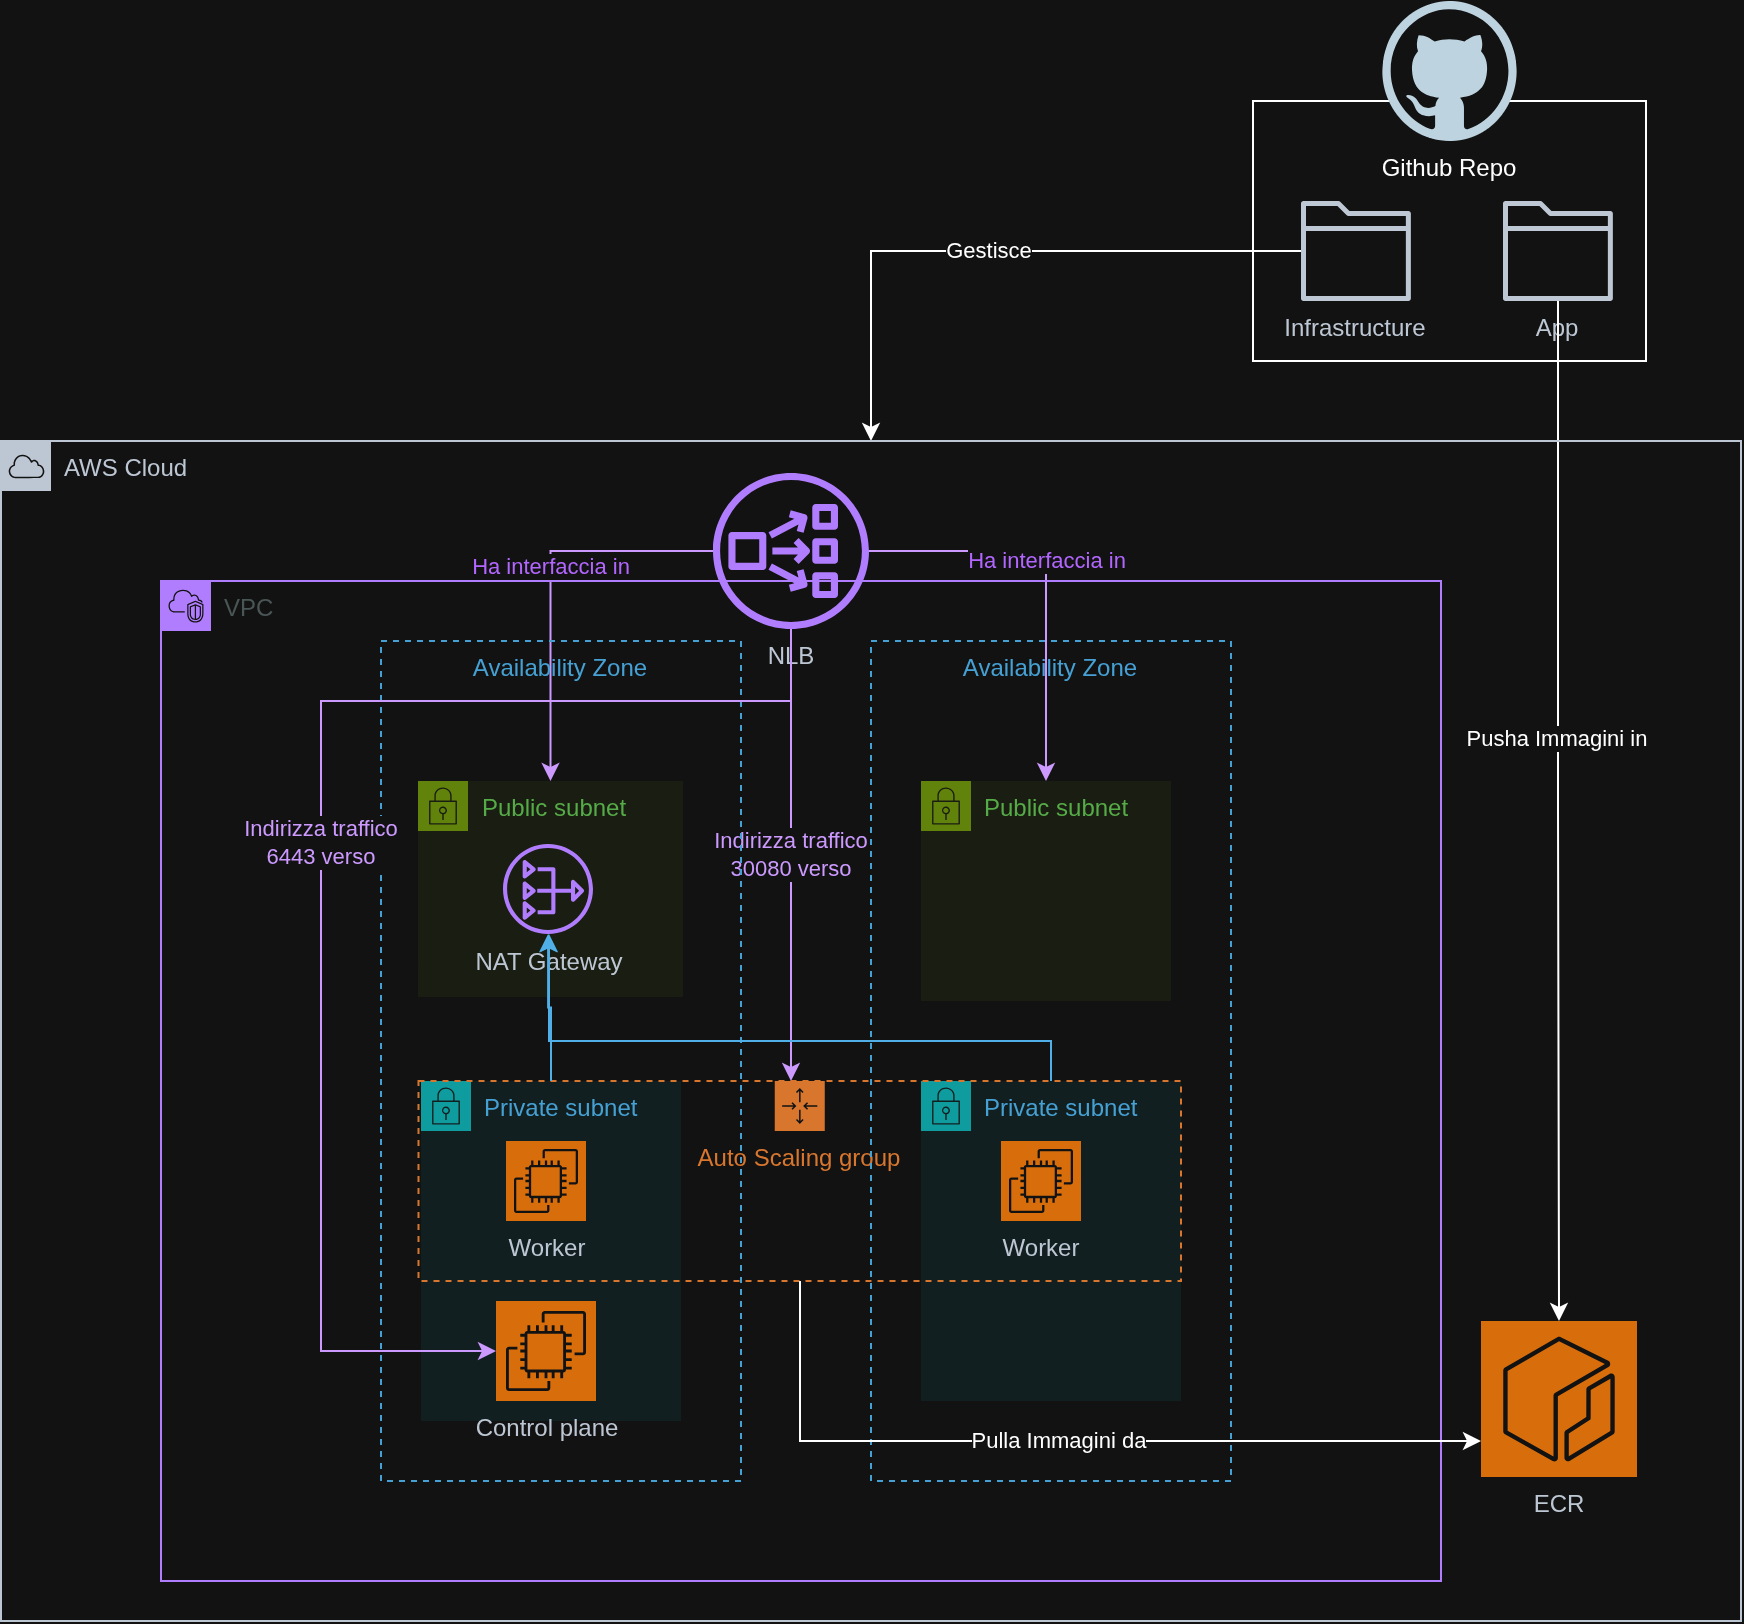

The diagram above was exported from draw.io. Its source (the exported page's mxGraphModel, read from the mxfile embedded in the PNG):
<mxGraphModel dx="1312" dy="2099" grid="1" gridSize="10" guides="1" tooltips="1" connect="1" arrows="1" fold="1" page="1" pageScale="1" pageWidth="827" pageHeight="1169" math="0" shadow="0">
  <root>
    <mxCell id="0" />
    <mxCell id="1" parent="0" />
    <mxCell id="Y5F-2pg5ik2e7DfSRnH0-23" parent="1" style="points=[[0,0],[0.25,0],[0.5,0],[0.75,0],[1,0],[1,0.25],[1,0.5],[1,0.75],[1,1],[0.75,1],[0.5,1],[0.25,1],[0,1],[0,0.75],[0,0.5],[0,0.25]];outlineConnect=0;gradientColor=none;html=1;whiteSpace=wrap;fontSize=12;fontStyle=0;container=1;pointerEvents=0;collapsible=0;recursiveResize=0;shape=mxgraph.aws4.group;grIcon=mxgraph.aws4.group_security_group;grStroke=0;strokeColor=#7AA116;fillColor=#F2F6E8;verticalAlign=top;align=left;spacingLeft=30;fontColor=#248814;dashed=0;" value="Public subnet" vertex="1">
      <mxGeometry height="108" width="132.5" x="248.5" y="90" as="geometry" />
    </mxCell>
    <mxCell id="Y5F-2pg5ik2e7DfSRnH0-29" parent="Y5F-2pg5ik2e7DfSRnH0-23" style="sketch=0;outlineConnect=0;fontColor=#232F3E;gradientColor=none;fillColor=#8C4FFF;strokeColor=none;dashed=0;verticalLabelPosition=bottom;verticalAlign=top;align=center;html=1;fontSize=12;fontStyle=0;aspect=fixed;pointerEvents=1;shape=mxgraph.aws4.nat_gateway;" value="NAT Gateway" vertex="1">
      <mxGeometry height="45" width="45" x="42.5" y="31.5" as="geometry" />
    </mxCell>
    <mxCell id="Y5F-2pg5ik2e7DfSRnH0-30" parent="1" style="points=[[0,0],[0.25,0],[0.5,0],[0.75,0],[1,0],[1,0.25],[1,0.5],[1,0.75],[1,1],[0.75,1],[0.5,1],[0.25,1],[0,1],[0,0.75],[0,0.5],[0,0.25]];outlineConnect=0;gradientColor=none;html=1;whiteSpace=wrap;fontSize=12;fontStyle=0;container=1;pointerEvents=0;collapsible=0;recursiveResize=0;shape=mxgraph.aws4.group;grIcon=mxgraph.aws4.group_security_group;grStroke=0;strokeColor=#7AA116;fillColor=#F2F6E8;verticalAlign=top;align=left;spacingLeft=30;fontColor=#248814;dashed=0;" value="Public subnet" vertex="1">
      <mxGeometry height="110" width="125" x="500" y="90" as="geometry" />
    </mxCell>
    <mxCell id="Y5F-2pg5ik2e7DfSRnH0-33" edge="1" parent="1" source="Y5F-2pg5ik2e7DfSRnH0-31" style="edgeStyle=orthogonalEdgeStyle;rounded=0;orthogonalLoop=1;jettySize=auto;html=1;entryX=0.5;entryY=0;entryDx=0;entryDy=0;fillColor=#6a00ff;strokeColor=light-dark(#3700CC,#CC99FF);labelPosition=center;verticalLabelPosition=top;align=center;verticalAlign=bottom;fontColor=light-dark(#000000,#B266FF);" target="Y5F-2pg5ik2e7DfSRnH0-23" value="Ha interfaccia in">
      <mxGeometry relative="1" as="geometry">
        <mxPoint x="434.9999999999998" y="150" as="targetPoint" />
      </mxGeometry>
    </mxCell>
    <mxCell id="Y5F-2pg5ik2e7DfSRnH0-34" edge="1" parent="1" source="Y5F-2pg5ik2e7DfSRnH0-31" style="edgeStyle=orthogonalEdgeStyle;rounded=0;orthogonalLoop=1;jettySize=auto;html=1;entryX=0.5;entryY=0;entryDx=0;entryDy=0;fontColor=light-dark(#000000,#B266FF);fillColor=#6a00ff;strokeColor=light-dark(#3700CC,#CC99FF);labelPosition=center;verticalLabelPosition=top;align=center;verticalAlign=bottom;" target="Y5F-2pg5ik2e7DfSRnH0-30" value="Ha interfaccia in">
      <mxGeometry relative="1" as="geometry" />
    </mxCell>
    <mxCell id="Y5F-2pg5ik2e7DfSRnH0-38" edge="1" parent="1" source="Y5F-2pg5ik2e7DfSRnH0-31" style="edgeStyle=orthogonalEdgeStyle;rounded=0;orthogonalLoop=1;jettySize=auto;html=1;strokeColor=light-dark(#000000,#CC99FF);fontColor=light-dark(#000000,#CC99FF);" value="Indirizza traffico&lt;br&gt;30080 verso">
      <mxGeometry relative="1" as="geometry">
        <mxPoint x="435" y="240" as="targetPoint" />
      </mxGeometry>
    </mxCell>
    <mxCell id="Y5F-2pg5ik2e7DfSRnH0-31" parent="1" style="sketch=0;outlineConnect=0;fontColor=#232F3E;gradientColor=none;fillColor=#8C4FFF;strokeColor=none;dashed=0;verticalLabelPosition=bottom;verticalAlign=top;align=center;html=1;fontSize=12;fontStyle=0;aspect=fixed;pointerEvents=1;shape=mxgraph.aws4.network_load_balancer;" value="NLB" vertex="1">
      <mxGeometry height="78" width="78" x="396" y="-64" as="geometry" />
    </mxCell>
    <mxCell id="Y5F-2pg5ik2e7DfSRnH0-37" parent="1" style="points=[[0,0],[0.25,0],[0.5,0],[0.75,0],[1,0],[1,0.25],[1,0.5],[1,0.75],[1,1],[0.75,1],[0.5,1],[0.25,1],[0,1],[0,0.75],[0,0.5],[0,0.25]];outlineConnect=0;gradientColor=none;html=1;whiteSpace=wrap;fontSize=12;fontStyle=0;container=1;pointerEvents=0;collapsible=0;recursiveResize=0;shape=mxgraph.aws4.group;grIcon=mxgraph.aws4.group_vpc2;strokeColor=#8C4FFF;fillColor=none;verticalAlign=top;align=left;spacingLeft=30;fontColor=#AAB7B8;dashed=0;movable=1;resizable=1;rotatable=1;deletable=1;editable=1;locked=0;connectable=1;" value="VPC" vertex="1">
      <mxGeometry height="500" width="640" x="120" y="-10" as="geometry" />
    </mxCell>
    <mxCell id="Y5F-2pg5ik2e7DfSRnH0-41" parent="1" style="sketch=0;points=[[0,0,0],[0.25,0,0],[0.5,0,0],[0.75,0,0],[1,0,0],[0,1,0],[0.25,1,0],[0.5,1,0],[0.75,1,0],[1,1,0],[0,0.25,0],[0,0.5,0],[0,0.75,0],[1,0.25,0],[1,0.5,0],[1,0.75,0]];outlineConnect=0;fontColor=#232F3E;fillColor=#ED7100;strokeColor=#ffffff;dashed=0;verticalLabelPosition=bottom;verticalAlign=top;align=center;html=1;fontSize=12;fontStyle=0;aspect=fixed;shape=mxgraph.aws4.resourceIcon;resIcon=mxgraph.aws4.ecr;" value="ECR" vertex="1">
      <mxGeometry height="78" width="78" x="780" y="360" as="geometry" />
    </mxCell>
    <mxCell id="Y5F-2pg5ik2e7DfSRnH0-46" parent="1" style="rounded=0;whiteSpace=wrap;html=1;fillColor=none;strokeWidth=1;" value="" vertex="1">
      <mxGeometry height="130" width="196.5" x="666" y="-250" as="geometry" />
    </mxCell>
    <mxCell id="Y5F-2pg5ik2e7DfSRnH0-43" parent="1" style="dashed=0;outlineConnect=0;html=1;align=center;labelPosition=center;verticalLabelPosition=bottom;verticalAlign=top;shape=mxgraph.weblogos.github" value="Github Repo" vertex="1">
      <mxGeometry height="70" width="67.13" x="730.68" y="-300" as="geometry" />
    </mxCell>
    <mxCell id="Y5F-2pg5ik2e7DfSRnH0-47" parent="1" style="sketch=0;outlineConnect=0;fontColor=#232F3E;gradientColor=none;fillColor=#232F3D;strokeColor=none;dashed=0;verticalLabelPosition=bottom;verticalAlign=top;align=center;html=1;fontSize=12;fontStyle=0;aspect=fixed;pointerEvents=1;shape=mxgraph.aws4.folder;" value="App" vertex="1">
      <mxGeometry height="50" width="54.93" x="791" y="-200" as="geometry" />
    </mxCell>
    <mxCell id="Y5F-2pg5ik2e7DfSRnH0-49" edge="1" parent="1" source="Y5F-2pg5ik2e7DfSRnH0-48" style="edgeStyle=orthogonalEdgeStyle;rounded=0;orthogonalLoop=1;jettySize=auto;html=1;" target="Y5F-2pg5ik2e7DfSRnH0-51" value="Gestisce">
      <mxGeometry relative="1" as="geometry">
        <Array as="points">
          <mxPoint x="475" y="-175" />
        </Array>
        <mxPoint x="386.4649999999999" y="-80" as="targetPoint" />
      </mxGeometry>
    </mxCell>
    <mxCell id="Y5F-2pg5ik2e7DfSRnH0-48" parent="1" style="sketch=0;outlineConnect=0;fontColor=#232F3E;gradientColor=none;fillColor=#232F3D;strokeColor=none;dashed=0;verticalLabelPosition=bottom;verticalAlign=top;align=center;html=1;fontSize=12;fontStyle=0;aspect=fixed;pointerEvents=1;shape=mxgraph.aws4.folder;" value="Infrastructure" vertex="1">
      <mxGeometry height="50" width="54.93" x="690" y="-200" as="geometry" />
    </mxCell>
    <mxCell id="Y5F-2pg5ik2e7DfSRnH0-50" edge="1" parent="1" source="Y5F-2pg5ik2e7DfSRnH0-47" style="edgeStyle=orthogonalEdgeStyle;rounded=0;orthogonalLoop=1;jettySize=auto;html=1;entryX=0.5;entryY=0;entryDx=0;entryDy=0;entryPerimeter=0;" target="Y5F-2pg5ik2e7DfSRnH0-41" value="Pusha Immagini in">
      <mxGeometry relative="1" x="-0.1408" as="geometry">
        <mxPoint as="offset" />
      </mxGeometry>
    </mxCell>
    <mxCell id="Y5F-2pg5ik2e7DfSRnH0-51" parent="1" style="points=[[0,0],[0.25,0],[0.5,0],[0.75,0],[1,0],[1,0.25],[1,0.5],[1,0.75],[1,1],[0.75,1],[0.5,1],[0.25,1],[0,1],[0,0.75],[0,0.5],[0,0.25]];outlineConnect=0;gradientColor=none;html=1;whiteSpace=wrap;fontSize=12;fontStyle=0;container=1;pointerEvents=0;collapsible=0;recursiveResize=0;shape=mxgraph.aws4.group;grIcon=mxgraph.aws4.group_aws_cloud;strokeColor=#232F3E;fillColor=none;verticalAlign=top;align=left;spacingLeft=30;fontColor=#232F3E;dashed=0;movable=1;resizable=1;rotatable=1;deletable=1;editable=1;locked=0;connectable=1;" value="AWS Cloud" vertex="1">
      <mxGeometry height="590" width="870" x="40" y="-80" as="geometry" />
    </mxCell>
    <mxCell id="Y5F-2pg5ik2e7DfSRnH0-67" parent="Y5F-2pg5ik2e7DfSRnH0-51" style="points=[[0,0],[0.25,0],[0.5,0],[0.75,0],[1,0],[1,0.25],[1,0.5],[1,0.75],[1,1],[0.75,1],[0.5,1],[0.25,1],[0,1],[0,0.75],[0,0.5],[0,0.25]];outlineConnect=0;gradientColor=none;html=1;whiteSpace=wrap;fontSize=12;fontStyle=0;container=1;pointerEvents=0;collapsible=0;recursiveResize=0;shape=mxgraph.aws4.group;grIcon=mxgraph.aws4.group_security_group;grStroke=0;strokeColor=#00A4A6;fillColor=#E6F6F7;verticalAlign=top;align=left;spacingLeft=30;fontColor=#147EBA;dashed=0;" value="Private subnet" vertex="1">
      <mxGeometry height="170" width="130" x="210" y="320" as="geometry" />
    </mxCell>
    <mxCell id="Y5F-2pg5ik2e7DfSRnH0-71" parent="Y5F-2pg5ik2e7DfSRnH0-67" style="sketch=0;points=[[0,0,0],[0.25,0,0],[0.5,0,0],[0.75,0,0],[1,0,0],[0,1,0],[0.25,1,0],[0.5,1,0],[0.75,1,0],[1,1,0],[0,0.25,0],[0,0.5,0],[0,0.75,0],[1,0.25,0],[1,0.5,0],[1,0.75,0]];outlineConnect=0;fontColor=#232F3E;fillColor=#ED7100;strokeColor=#ffffff;dashed=0;verticalLabelPosition=bottom;verticalAlign=top;align=center;html=1;fontSize=12;fontStyle=0;aspect=fixed;shape=mxgraph.aws4.resourceIcon;resIcon=mxgraph.aws4.ec2;" value="Control plane" vertex="1">
      <mxGeometry height="50" width="50" x="37.5" y="110" as="geometry" />
    </mxCell>
    <mxCell id="Y5F-2pg5ik2e7DfSRnH0-68" parent="Y5F-2pg5ik2e7DfSRnH0-51" style="points=[[0,0],[0.25,0],[0.5,0],[0.75,0],[1,0],[1,0.25],[1,0.5],[1,0.75],[1,1],[0.75,1],[0.5,1],[0.25,1],[0,1],[0,0.75],[0,0.5],[0,0.25]];outlineConnect=0;gradientColor=none;html=1;whiteSpace=wrap;fontSize=12;fontStyle=0;container=1;pointerEvents=0;collapsible=0;recursiveResize=0;shape=mxgraph.aws4.group;grIcon=mxgraph.aws4.group_security_group;grStroke=0;strokeColor=#00A4A6;fillColor=#E6F6F7;verticalAlign=top;align=left;spacingLeft=30;fontColor=#147EBA;dashed=0;" value="Private subnet" vertex="1">
      <mxGeometry height="160" width="130" x="460" y="320" as="geometry" />
    </mxCell>
    <mxCell id="Y5F-2pg5ik2e7DfSRnH0-65" parent="Y5F-2pg5ik2e7DfSRnH0-51" style="points=[[0,0],[0.25,0],[0.5,0],[0.75,0],[1,0],[1,0.25],[1,0.5],[1,0.75],[1,1],[0.75,1],[0.5,1],[0.25,1],[0,1],[0,0.75],[0,0.5],[0,0.25]];outlineConnect=0;gradientColor=none;html=1;whiteSpace=wrap;fontSize=12;fontStyle=0;container=1;pointerEvents=0;collapsible=0;recursiveResize=0;shape=mxgraph.aws4.groupCenter;grIcon=mxgraph.aws4.group_auto_scaling_group;grStroke=1;strokeColor=#D86613;fillColor=none;verticalAlign=top;align=center;fontColor=#D86613;dashed=1;spacingTop=25;" value="Auto Scaling group" vertex="1">
      <mxGeometry height="100" width="381.25" x="208.75" y="320" as="geometry" />
    </mxCell>
    <mxCell id="Y5F-2pg5ik2e7DfSRnH0-69" parent="Y5F-2pg5ik2e7DfSRnH0-65" style="sketch=0;points=[[0,0,0],[0.25,0,0],[0.5,0,0],[0.75,0,0],[1,0,0],[0,1,0],[0.25,1,0],[0.5,1,0],[0.75,1,0],[1,1,0],[0,0.25,0],[0,0.5,0],[0,0.75,0],[1,0.25,0],[1,0.5,0],[1,0.75,0]];outlineConnect=0;fontColor=#232F3E;fillColor=#ED7100;strokeColor=#ffffff;dashed=0;verticalLabelPosition=bottom;verticalAlign=top;align=center;html=1;fontSize=12;fontStyle=0;aspect=fixed;shape=mxgraph.aws4.resourceIcon;resIcon=mxgraph.aws4.ec2;" value="Worker" vertex="1">
      <mxGeometry height="40" width="40" x="43.75" y="30" as="geometry" />
    </mxCell>
    <mxCell id="Y5F-2pg5ik2e7DfSRnH0-70" parent="Y5F-2pg5ik2e7DfSRnH0-65" style="sketch=0;points=[[0,0,0],[0.25,0,0],[0.5,0,0],[0.75,0,0],[1,0,0],[0,1,0],[0.25,1,0],[0.5,1,0],[0.75,1,0],[1,1,0],[0,0.25,0],[0,0.5,0],[0,0.75,0],[1,0.25,0],[1,0.5,0],[1,0.75,0]];outlineConnect=0;fontColor=#232F3E;fillColor=#ED7100;strokeColor=#ffffff;dashed=0;verticalLabelPosition=bottom;verticalAlign=top;align=center;html=1;fontSize=12;fontStyle=0;aspect=fixed;shape=mxgraph.aws4.resourceIcon;resIcon=mxgraph.aws4.ec2;" value="Worker" vertex="1">
      <mxGeometry height="40" width="40" x="291.25" y="30" as="geometry" />
    </mxCell>
    <mxCell id="Y5F-2pg5ik2e7DfSRnH0-78" parent="Y5F-2pg5ik2e7DfSRnH0-51" style="fillColor=none;strokeColor=#147EBA;dashed=1;verticalAlign=top;fontStyle=0;fontColor=#147EBA;whiteSpace=wrap;html=1;" value="Availability Zone" vertex="1">
      <mxGeometry height="420" width="180" x="190" y="100" as="geometry" />
    </mxCell>
    <mxCell id="Y5F-2pg5ik2e7DfSRnH0-79" parent="Y5F-2pg5ik2e7DfSRnH0-51" style="fillColor=none;strokeColor=#147EBA;dashed=1;verticalAlign=top;fontStyle=0;fontColor=#147EBA;whiteSpace=wrap;html=1;" value="Availability Zone" vertex="1">
      <mxGeometry height="420" width="180" x="435" y="100" as="geometry" />
    </mxCell>
    <mxCell id="Y5F-2pg5ik2e7DfSRnH0-72" edge="1" parent="1" source="Y5F-2pg5ik2e7DfSRnH0-31" style="edgeStyle=orthogonalEdgeStyle;rounded=0;orthogonalLoop=1;jettySize=auto;html=1;entryX=0;entryY=0.5;entryDx=0;entryDy=0;entryPerimeter=0;fillColor=#6a00ff;strokeColor=light-dark(#3700CC,#CC99FF);fontColor=light-dark(#000000,#CC99FF);" target="Y5F-2pg5ik2e7DfSRnH0-71" value="Indirizza traffico&lt;div&gt;6443 verso&lt;/div&gt;">
      <mxGeometry relative="1" as="geometry">
        <Array as="points">
          <mxPoint x="435" y="50" />
          <mxPoint x="200" y="50" />
          <mxPoint x="200" y="375" />
        </Array>
      </mxGeometry>
    </mxCell>
    <mxCell id="Y5F-2pg5ik2e7DfSRnH0-73" edge="1" parent="1" source="Y5F-2pg5ik2e7DfSRnH0-65" style="edgeStyle=orthogonalEdgeStyle;rounded=0;orthogonalLoop=1;jettySize=auto;html=1;" target="Y5F-2pg5ik2e7DfSRnH0-41" value="Pulla Immagini da">
      <mxGeometry relative="1" as="geometry">
        <Array as="points">
          <mxPoint x="439" y="420" />
        </Array>
      </mxGeometry>
    </mxCell>
    <mxCell id="Y5F-2pg5ik2e7DfSRnH0-76" edge="1" parent="1" source="Y5F-2pg5ik2e7DfSRnH0-67" style="edgeStyle=orthogonalEdgeStyle;rounded=0;orthogonalLoop=1;jettySize=auto;html=1;fillColor=#1ba1e2;strokeColor=#006EAF;" target="Y5F-2pg5ik2e7DfSRnH0-29">
      <mxGeometry relative="1" as="geometry" />
    </mxCell>
    <mxCell id="Y5F-2pg5ik2e7DfSRnH0-77" edge="1" parent="1" source="Y5F-2pg5ik2e7DfSRnH0-68" style="edgeStyle=orthogonalEdgeStyle;rounded=0;orthogonalLoop=1;jettySize=auto;html=1;fillColor=#1ba1e2;strokeColor=#006EAF;" target="Y5F-2pg5ik2e7DfSRnH0-29">
      <mxGeometry relative="1" as="geometry">
        <Array as="points">
          <mxPoint x="565" y="220" />
          <mxPoint x="314" y="220" />
        </Array>
      </mxGeometry>
    </mxCell>
  </root>
</mxGraphModel>